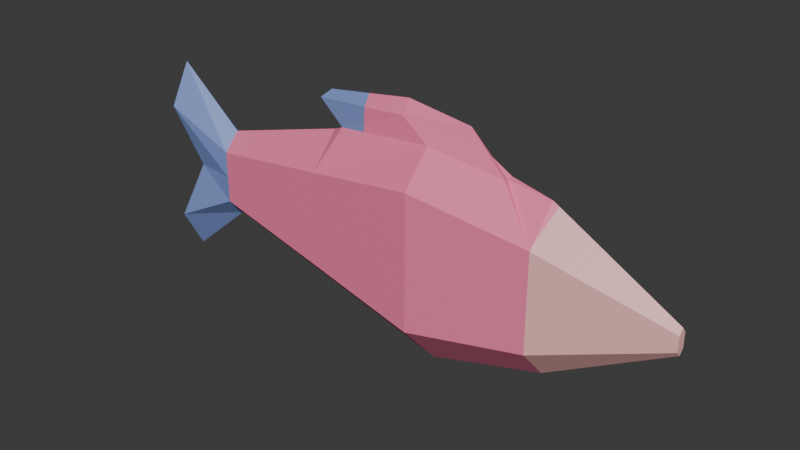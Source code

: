 # Source: Fish.blend  (saved by Blender 4.4.30; exported with 4.5.12 LTS)
import bpy
from mathutils import Matrix  # noqa: F401  (used for matrix-valued properties, if any)

bpy.ops.wm.read_factory_settings(use_empty=True)
scene = bpy.context.scene
scene.name = 'Scene'

# ---- collections
col_collection = bpy.data.collections.new('Collection'); scene.collection.children.link(col_collection)

# ---- images (referenced by path relative to the original .blend; pixels are not part of the script)
import os
ASSET_DIR = os.environ.get("B2B_ASSET_DIR", "")  # directory of the original .blend (textures are referenced by path, not embedded)
HERE = os.path.dirname(os.path.abspath(__file__))  # packed textures are extracted next to this script under _unpacked/

def load_image(name, relpath, width, height, colorspace="sRGB"):
    """Load a texture the original file referenced (path relative to the .blend, or extracted next to this script)."""
    p = next((c for c in (os.path.join(HERE, relpath), os.path.join(ASSET_DIR, relpath)) if relpath and os.path.exists(c)), "")
    if p:
        img = bpy.data.images.load(p, check_existing=True)
        img.name = name
    else:  # same state as the original file: an image datablock whose file is absent (Cycles renders it pink)
        img = bpy.data.images.new(name, width, height)
        img.source = "FILE"
        img.filepath = "//" + (relpath or name)
    img.colorspace_settings.name = colorspace
    return img
img_fish_palete_png = load_image('Fish_Palete.png', '_unpacked/Fish_Palete.d139b77f.png', 1600, 1200, 'sRGB')

# ---- materials (node trees are filled in below, after node groups)
mat_material = bpy.data.materials.new('Material')
mat_material.alpha_threshold = 0.0
mat_material.roughness = 0.5
mat_material.line_color = (0.0, 0.0, 0.0, 1.0)

# ---- material node trees
mat_material.use_nodes = True; mat_material.node_tree.nodes.clear()
_N = mat_material.node_tree.nodes; _L = mat_material.node_tree.links
n0 = _N.new('ShaderNodeOutputMaterial'); n0.name = 'Material Output'; n0.location = (300, 300)
n1 = _N.new('ShaderNodeBsdfPrincipled'); n1.name = 'Principled BSDF'; n1.location = (10, 300)
n1.inputs[3].default_value = 1.45
n2 = _N.new('ShaderNodeTexImage'); n2.name = 'Image Texture'; n2.location = (-280, 271)
n2.image = img_fish_palete_png
_L.new(n1.outputs[0], n0.inputs[0])
_L.new(n2.outputs[0], n1.inputs[0])
n0.is_active_output = True

# ---- world
world_world = bpy.data.worlds.new('World'); scene.world = world_world
world_world.use_nodes = True; world_world.node_tree.nodes.clear()
_N = world_world.node_tree.nodes; _L = world_world.node_tree.links
n0 = _N.new('ShaderNodeOutputWorld'); n0.name = 'World Output'; n0.location = (300, 300)
n1 = _N.new('ShaderNodeBackground'); n1.name = 'Background'; n1.location = (10, 300)
n1.inputs[0].default_value = (0.05088, 0.05088, 0.05088, 1.0)
_L.new(n1.outputs[0], n0.inputs[0])
n0.is_active_output = True
world_world.color = (0.05088, 0.05088, 0.05088)
world_world.sun_shadow_jitter_overblur = 0.0

# ---- meshes
me_cube = bpy.data.meshes.new('Cube')
me_cube.from_pydata([(3.891, 0.0, -2.726), (2.458, 0.1722, 2.941), (3.891, 1.0, -1.614), (2.458, -0.1722, 2.941), (3.891, -1.0, -1.614), (-3.428, 0.1722, 2.941), (-3.891, 1.0, -1.614), (-3.428, -0.1722, 2.941), (-3.891, -1.0, -1.614), (-3.4, 0.0, 2.911), (-3.891, 0.0, -2.726), (2.429, 0.0, 2.911), (-8.316, 0.5483, 0.8849), (-8.316, 0.5483, -0.8849), (-8.316, 0.0, -1.495), (-8.316, -0.5483, -0.8849), (-8.316, -0.5483, 0.8849), (-8.316, 0.0, 1.495), (6.179, 0.0, -1.416), (6.179, 0.5195, -0.8384), (6.179, -0.5195, 0.8384), (6.179, -0.5195, -0.8384), (6.179, 0.0, 1.416), (6.179, 0.5195, 0.8384), (-10.59, 0.7282, 2.019), (-10.59, 0.7282, -2.019), (-10.59, 0.0, -3.411), (-10.59, -0.7282, -2.019), (-10.59, -0.7282, 2.019), (-10.59, 0.0, 3.411), (0.0, 0.4172, 3.344), (0.0, -1.405, -2.268), (0.0, 1.405, -2.268), (0.0, 0.0, -3.83), (0.0, -0.4172, 3.344), (3.891, -1.0, 0.0), (-3.891, 1.0, 0.0), (3.891, 1.0, 0.0), (-3.891, -1.0, 0.0), (-8.316, 0.5483, 5.96e-08), (-8.316, -0.5483, 5.96e-08), (6.179, -0.5195, 5.96e-08), (6.179, 0.5195, 5.96e-08), (-9.759, 0.3562, 0.0), (-9.759, -0.3562, 0.0), (-9.759, 0.0, 0.0), (0.0, 1.405, 0.0), (0.0, -1.405, 0.0), (0.0, 1.405, 2.268), (3.891, 1.0, 1.614), (3.891, 0.0, 2.726), (3.891, -1.0, 1.614), (-3.891, 0.0, 2.726), (-3.891, 1.0, 1.614), (-3.891, -1.0, 1.614), (0.0, -1.405, 2.268), (-0.9949, 1.064e-08, 4.412), (1.185, 4.158e-09, 4.111), (-3.969, 4.158e-09, 3.983), (-0.9949, 0.282, 3.958), (-0.9949, -0.282, 3.958), (1.21, 0.1381, 3.687), (1.21, -0.1381, 3.687), (-4.304, 0.1381, 3.687), (-4.304, -0.1381, 3.687), (7.919, 0.0, -0.4217), (7.919, 0.1547, -0.2497), (7.919, -0.1547, 5.03e-08), (7.919, -0.1547, -0.2497), (7.919, 0.0, 0.4217), (7.919, -0.1547, 0.2497), (7.919, 0.1547, 5.03e-08), (7.919, 0.0, 3.255e-08), (7.919, 0.1547, 0.2497)], [], [(49, 50, 22, 23), (47, 55, 54, 38), (38, 54, 16, 40), (32, 2, 0, 33), (37, 49, 23, 42), (3, 11, 57, 62), (33, 0, 4, 31), (54, 52, 17, 16), (46, 48, 49, 37), (9, 7, 64, 58), (16, 17, 29, 28), (39, 13, 25, 43), (6, 10, 14, 13), (36, 6, 13, 39), (52, 53, 12, 17), (10, 8, 15, 14), (41, 21, 68, 67), (19, 42, 71, 66), (35, 4, 21, 41), (0, 2, 19, 18), (4, 0, 18, 21), (50, 51, 20, 22), (44, 28, 29, 45), (45, 29, 24, 43), (17, 12, 24, 29), (14, 15, 27, 26), (13, 14, 26, 25), (40, 16, 28, 44), (7, 34, 60, 64), (36, 53, 48, 46), (10, 33, 31, 8), (34, 3, 62, 60), (6, 32, 33, 10), (35, 51, 55, 47), (4, 35, 47, 31), (6, 36, 46, 32), (15, 40, 44, 27), (26, 45, 43, 25), (27, 44, 45, 26), (51, 35, 41, 20), (23, 22, 69, 73), (20, 41, 67, 70), (53, 36, 39, 12), (12, 39, 43, 24), (32, 46, 37, 2), (2, 37, 42, 19), (8, 38, 40, 15), (31, 47, 38, 8), (30, 1, 49, 48), (11, 3, 51, 50), (9, 5, 53, 52), (7, 9, 52, 54), (1, 11, 50, 49), (34, 7, 54, 55), (5, 30, 48, 53), (3, 34, 55, 51), (56, 58, 64, 60), (59, 63, 58, 56), (61, 59, 56, 57), (57, 56, 60, 62), (30, 5, 63, 59), (11, 1, 61, 57), (5, 9, 58, 63), (1, 30, 59, 61), (71, 73, 69, 72), (72, 69, 70, 67), (65, 72, 67, 68), (66, 71, 72, 65), (42, 23, 73, 71), (21, 18, 65, 68), (22, 20, 70, 69), (18, 19, 66, 65)])
_uv = me_cube.uv_layers.new(name='UVMap')
_uv.uv.foreach_set('vector', [0.7489, 0.6484, 0.7504, 0.6548, 0.7616, 0.6461, 0.7605, 0.6429, 0.4753, 0.4682, 0.4753, 0.4763, 0.4645, 0.474, 0.4648, 0.4683, 0.4648, 0.4683, 0.4645, 0.474, 0.4526, 0.4715, 0.4529, 0.4684, 0.4799, 0.4802, 0.51, 0.4862, 0.5115, 0.4717, 0.4808, 0.4596, 0.6168, 0.639, 0.6169, 0.6424, 0.6206, 0.6406, 0.6205, 0.6389, 0.5616, 0.5948, 0.56, 0.5946, 0.5299, 0.6346, 0.5308, 0.6197, 0.5, 0.3862, 0.5895, 0.4215, 0.5966, 0.4434, 0.5028, 0.4148, 0.4645, 0.474, 0.4647, 0.4786, 0.4529, 0.4741, 0.4526, 0.4715, 0.4733, 0.5039, 0.4733, 0.5114, 0.4833, 0.5092, 0.4831, 0.5038, 0.378, 0.5926, 0.3769, 0.5928, 0.3532, 0.6184, 0.362, 0.6292, 0.2873, 0.5187, 0.2901, 0.543, 0.2237, 0.6075, 0.2204, 0.555, 0.298, 0.4991, 0.3001, 0.4718, 0.2488, 0.4376, 0.2602, 0.4965, 0.4496, 0.4842, 0.4492, 0.4693, 0.4113, 0.4807, 0.4122, 0.489, 0.4634, 0.5033, 0.4636, 0.4981, 0.4516, 0.4996, 0.4514, 0.5026, 0.4471, 0.5282, 0.4484, 0.5176, 0.4107, 0.5079, 0.4087, 0.5134, 0.5908, 0.4585, 0.5873, 0.4806, 0.4747, 0.5049, 0.4804, 0.4916, 0.6499, 0.4997, 0.6484, 0.4739, 0.6863, 0.4962, 0.6869, 0.5038, 0.64, 0.4832, 0.6413, 0.508, 0.6838, 0.5062, 0.6833, 0.4987, 0.7366, 0.4651, 0.736, 0.4478, 0.7537, 0.4582, 0.7543, 0.4671, 0.7491, 0.6191, 0.7482, 0.628, 0.7599, 0.6323, 0.7606, 0.6276, 0.6738, 0.4371, 0.6666, 0.4152, 0.7203, 0.4552, 0.7255, 0.4676, 0.5954, 0.5889, 0.6006, 0.5467, 0.6514, 0.5261, 0.648, 0.5478, 0.2535, 0.4902, 0.2204, 0.555, 0.2237, 0.6075, 0.2569, 0.4934, 0.2569, 0.4934, 0.2237, 0.6075, 0.2363, 0.5637, 0.2602, 0.4965, 0.2901, 0.543, 0.2958, 0.527, 0.2363, 0.5637, 0.2237, 0.6075, 0.2977, 0.4475, 0.292, 0.4608, 0.2346, 0.4207, 0.2462, 0.3875, 0.3001, 0.4718, 0.2977, 0.4475, 0.2462, 0.3875, 0.2488, 0.4376, 0.2897, 0.4894, 0.2873, 0.5187, 0.2204, 0.555, 0.2535, 0.4902, 0.3769, 0.5928, 0.4646, 0.6067, 0.4388, 0.6282, 0.3532, 0.6184, 0.4634, 0.5033, 0.4632, 0.5088, 0.4733, 0.5114, 0.4733, 0.5039, 0.4081, 0.4144, 0.5, 0.3862, 0.5028, 0.4148, 0.4046, 0.4365, 0.5008, 0.6067, 0.5616, 0.5948, 0.5308, 0.6197, 0.475, 0.6282, 0.4496, 0.4842, 0.4799, 0.4802, 0.4808, 0.4596, 0.4492, 0.4693, 0.4853, 0.4689, 0.4856, 0.4744, 0.4753, 0.4763, 0.4753, 0.4682, 0.4851, 0.4636, 0.4853, 0.4689, 0.4753, 0.4682, 0.4753, 0.4606, 0.4636, 0.4981, 0.4634, 0.5033, 0.4733, 0.5039, 0.4733, 0.4968, 0.292, 0.4608, 0.2897, 0.4894, 0.2535, 0.4902, 0.2346, 0.4207, 0.2462, 0.3875, 0.2569, 0.4934, 0.2602, 0.4965, 0.2488, 0.4376, 0.2346, 0.4207, 0.2535, 0.4902, 0.2569, 0.4934, 0.2462, 0.3875, 0.7373, 0.4832, 0.7366, 0.4651, 0.7543, 0.4671, 0.7548, 0.4761, 0.6427, 0.5332, 0.648, 0.5478, 0.6863, 0.5179, 0.6844, 0.5138, 0.6514, 0.5261, 0.6499, 0.4997, 0.6869, 0.5038, 0.6874, 0.5114, 0.4632, 0.5088, 0.4634, 0.5033, 0.4514, 0.5026, 0.4512, 0.5057, 0.2958, 0.527, 0.298, 0.4991, 0.2602, 0.4965, 0.2363, 0.5637, 0.4733, 0.4968, 0.4733, 0.5039, 0.4831, 0.5038, 0.4829, 0.4987, 0.6167, 0.6359, 0.6168, 0.639, 0.6205, 0.6389, 0.6204, 0.6372, 0.465, 0.4629, 0.4648, 0.4683, 0.4529, 0.4684, 0.4531, 0.4654, 0.4753, 0.4606, 0.4753, 0.4682, 0.4648, 0.4683, 0.465, 0.4629, 0.4805, 0.5363, 0.5013, 0.5317, 0.5111, 0.5188, 0.4799, 0.5259, 0.4693, 0.5124, 0.4695, 0.5124, 0.4737, 0.5071, 0.4732, 0.5118, 0.4513, 0.5304, 0.4512, 0.531, 0.4484, 0.5176, 0.4471, 0.5282, 0.4659, 0.4793, 0.466, 0.4793, 0.4647, 0.4786, 0.4645, 0.474, 0.5013, 0.5317, 0.5014, 0.5311, 0.5135, 0.5292, 0.5111, 0.5188, 0.4751, 0.4807, 0.4659, 0.4793, 0.4645, 0.474, 0.4753, 0.4763, 0.4512, 0.531, 0.4805, 0.5363, 0.4799, 0.5259, 0.4484, 0.5176, 0.4815, 0.4795, 0.4751, 0.4807, 0.4753, 0.4763, 0.4856, 0.4744, 0.4384, 0.6446, 0.362, 0.6292, 0.3532, 0.6184, 0.4388, 0.6282, 0.4383, 0.6297, 0.3541, 0.6193, 0.362, 0.6292, 0.4384, 0.6446, 0.5299, 0.6206, 0.4746, 0.6297, 0.4746, 0.6446, 0.5299, 0.6346, 0.5299, 0.6346, 0.4746, 0.6446, 0.475, 0.6282, 0.5308, 0.6197, 0.463, 0.6097, 0.3776, 0.5943, 0.3541, 0.6193, 0.4383, 0.6297, 0.56, 0.5946, 0.5599, 0.5963, 0.5299, 0.6206, 0.5299, 0.6346, 0.3776, 0.5943, 0.378, 0.5926, 0.362, 0.6292, 0.3541, 0.6193, 0.5599, 0.5963, 0.4992, 0.6097, 0.4746, 0.6297, 0.5299, 0.6206, 0.6838, 0.5062, 0.6844, 0.5138, 0.6863, 0.5179, 0.6853, 0.505, 0.6853, 0.505, 0.6863, 0.5179, 0.6874, 0.5114, 0.6869, 0.5038, 0.6844, 0.4923, 0.6853, 0.505, 0.6869, 0.5038, 0.6863, 0.4962, 0.6833, 0.4987, 0.6838, 0.5062, 0.6853, 0.505, 0.6844, 0.4923, 0.6413, 0.508, 0.6427, 0.5332, 0.6844, 0.5138, 0.6838, 0.5062, 0.6484, 0.4739, 0.6431, 0.4615, 0.6844, 0.4923, 0.6863, 0.4962, 0.648, 0.5478, 0.6514, 0.5261, 0.6874, 0.5114, 0.6863, 0.5179, 0.6431, 0.4615, 0.64, 0.4832, 0.6833, 0.4987, 0.6844, 0.4923])
me_cube.materials.append(mat_material)
me_cube.use_mirror_vertex_groups = False
me_cube.update()
arm_armature = bpy.data.armatures.new('Armature')  # bones are not reproduced

# ---- objects
ob_cube = bpy.data.objects.new('Cube', me_cube)
ob_armature = bpy.data.objects.new('Armature', arm_armature)

# ---- transforms, parenting, visibility, modifiers, constraints
ob_cube.parent = ob_armature
ob_cube.location = (0.0, 0.0, 0.0)
ob_cube.lock_rotations_4d = False
ob_cube.empty_display_type = 'ARROWS'
ob_cube.lineart.crease_threshold = 0.0
_vg = ob_cube.vertex_groups.new(name='Bone')
for _i, _w in zip([0, 1, 2, 3, 4, 5, 6, 7, 8, 9, 10, 11, 12, 13, 14, 15, 16, 17, 24, 25, 26, 27, 28, 29, 30, 31, 32, 33, 34, 36, 38, 39, 40, 43, 44, 45, 46, 47, 48, 49, 50, 51, 52, 53, 54, 55, 56, 57, 58, 59, 60, 61, 62, 63, 64], [0.06982, 0.1991, 0.0574, 0.1965, 0.01044, 0.8731, 0.9752, 0.8839, 0.9537, 0.8797, 0.9437, 0.1957, 0.9992, 0.9993, 0.9985, 0.999, 0.9992, 0.9983, 0.9994, 0.9995, 0.9994, 0.9995, 0.9995, 0.9994, 0.523, 0.279, 0.7227, 0.5011, 0.5239, 0.9891, 0.9881, 0.9999, 0.9999, 0.9998, 0.9998, 0.9998, 0.5095, 0.491, 0.5058, 0.01999, 0.06226, 0.02904, 0.9385, 0.9614, 0.965, 0.5032, 0.6613, 0.4185, 0.8917, 0.6511, 0.6583, 0.3815, 0.3882, 0.9227, 0.914]): _vg.add([_i], _w, 'REPLACE')
_vg = ob_cube.vertex_groups.new(name='Bone.001')
for _i, _w in zip([0, 1, 2, 3, 4, 5, 7, 8, 9, 10, 11, 18, 19, 20, 21, 22, 23, 30, 31, 32, 33, 34, 35, 37, 41, 42, 46, 47, 48, 49, 50, 51, 52, 53, 54, 55, 56, 57, 58, 59, 60, 61, 62, 63, 64, 65, 66, 67, 68, 69, 70, 71, 72, 73], [0.9302, 0.8009, 0.9426, 0.8035, 0.9698, 0.1269, 0.1161, 0.04257, 0.1203, 0.05633, 0.8043, 0.994, 0.9965, 0.9976, 0.9975, 0.9947, 0.9976, 0.477, 0.721, 0.2773, 0.4989, 0.4761, 0.987, 0.9856, 0.9996, 0.9996, 0.4905, 0.509, 0.4942, 0.965, 0.9377, 0.9605, 0.06155, 0.02728, 0.01993, 0.4968, 0.3387, 0.5815, 0.1083, 0.3489, 0.3417, 0.6185, 0.6118, 0.07726, 0.08604, 0.9997, 0.9999, 0.9999, 0.9999, 0.9998, 0.9999, 0.9999, 0.9999, 0.9999]): _vg.add([_i], _w, 'REPLACE')
_m = ob_cube.modifiers.new('Armature', 'ARMATURE')
_m.object = ob_armature
ob_armature.location = (0.0, 0.0, 0.0)

# ---- collection membership
col_collection.objects.link(ob_cube)
col_collection.objects.link(ob_armature)

# ---- scene / render settings (as saved in the file)
scene.frame_start = 1; scene.frame_end = 250; scene.frame_set(1)
scene.render.engine = 'BLENDER_EEVEE_NEXT'
bpy.context.view_layer.update()

# ---- added for rendering (the .blend has no active camera and no usable light): camera, sun
cam_auto = bpy.data.cameras.new('AutoCamera')
cam_auto.lens = 50.0
cam_auto.sensor_width = 36.0
cam_auto.clip_end = 1000.0
ob_auto_camera = bpy.data.objects.new('AutoCamera', cam_auto)
scene.collection.objects.link(ob_auto_camera)
ob_auto_camera.location = (17.5892, -22.7098, 15.4307)
ob_auto_camera.rotation_euler = (1.09748, -7.21219e-08, 0.694738)
scene.camera = ob_auto_camera
light_auto_sun = bpy.data.lights.new('AutoSun', 'SUN')
light_auto_sun.energy = 3.0
light_auto_sun.angle = 0.0523599
ob_auto_sun = bpy.data.objects.new('AutoSun', light_auto_sun)
scene.collection.objects.link(ob_auto_sun)
ob_auto_sun.rotation_euler = (0.872665, 0.174533, 0.523599)
bpy.context.view_layer.update()
